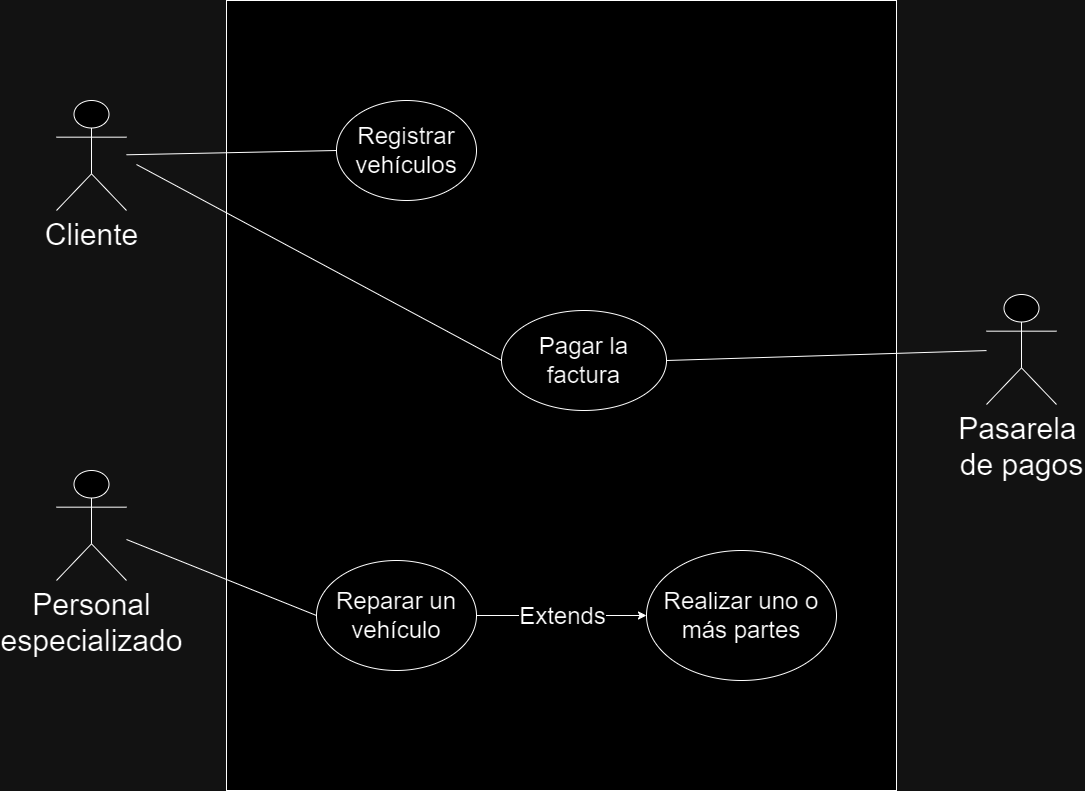

The diagram above was exported from draw.io. Its source (the exported page's mxGraphModel, read from the mxfile embedded in the PNG):
<mxGraphModel dx="1303" dy="1388" grid="1" gridSize="10" guides="1" tooltips="1" connect="1" arrows="1" fold="1" page="1" pageScale="1" pageWidth="1169" pageHeight="827" math="0" shadow="0">
  <root>
    <mxCell id="0" />
    <mxCell id="1" parent="0" />
    <mxCell id="Hzp68o_CSCPOpXnqWTrM-1" value="" style="rounded=0;whiteSpace=wrap;html=1;" vertex="1" parent="1">
      <mxGeometry x="270" y="10" width="670" height="790" as="geometry" />
    </mxCell>
    <mxCell id="Hzp68o_CSCPOpXnqWTrM-2" value="Personal&lt;br&gt;especializado" style="shape=umlActor;verticalLabelPosition=bottom;verticalAlign=top;html=1;outlineConnect=0;fontSize=30;" vertex="1" parent="1">
      <mxGeometry x="100" y="480" width="70" height="110" as="geometry" />
    </mxCell>
    <mxCell id="Hzp68o_CSCPOpXnqWTrM-10" value="Cliente" style="shape=umlActor;verticalLabelPosition=bottom;verticalAlign=top;html=1;outlineConnect=0;fontSize=30;" vertex="1" parent="1">
      <mxGeometry x="100" y="110" width="70" height="110" as="geometry" />
    </mxCell>
    <mxCell id="Hzp68o_CSCPOpXnqWTrM-11" value="Pasarela&amp;nbsp;&lt;br&gt;de pagos" style="shape=umlActor;verticalLabelPosition=bottom;verticalAlign=top;html=1;outlineConnect=0;fontSize=30;" vertex="1" parent="1">
      <mxGeometry x="1030" y="304" width="70" height="110" as="geometry" />
    </mxCell>
    <mxCell id="Hzp68o_CSCPOpXnqWTrM-14" value="&lt;font style=&quot;font-size: 24px;&quot;&gt;Registrar vehículos&lt;/font&gt;" style="ellipse;whiteSpace=wrap;html=1;" vertex="1" parent="1">
      <mxGeometry x="380" y="110" width="140" height="100" as="geometry" />
    </mxCell>
    <mxCell id="Hzp68o_CSCPOpXnqWTrM-15" value="&lt;font style=&quot;font-size: 24px;&quot;&gt;Reparar un vehículo&lt;/font&gt;" style="ellipse;whiteSpace=wrap;html=1;" vertex="1" parent="1">
      <mxGeometry x="360" y="570" width="160" height="110" as="geometry" />
    </mxCell>
    <mxCell id="Hzp68o_CSCPOpXnqWTrM-16" value="&lt;font style=&quot;font-size: 24px;&quot;&gt;Realizar uno o más partes&lt;/font&gt;" style="ellipse;whiteSpace=wrap;html=1;" vertex="1" parent="1">
      <mxGeometry x="690" y="560" width="190" height="130" as="geometry" />
    </mxCell>
    <mxCell id="Hzp68o_CSCPOpXnqWTrM-17" value="&lt;font style=&quot;font-size: 24px;&quot;&gt;Pagar la factura&lt;/font&gt;" style="ellipse;whiteSpace=wrap;html=1;" vertex="1" parent="1">
      <mxGeometry x="545" y="320" width="165" height="100" as="geometry" />
    </mxCell>
    <mxCell id="Hzp68o_CSCPOpXnqWTrM-18" value="" style="endArrow=none;html=1;rounded=0;entryX=0;entryY=0.5;entryDx=0;entryDy=0;" edge="1" parent="1" source="Hzp68o_CSCPOpXnqWTrM-10" target="Hzp68o_CSCPOpXnqWTrM-14">
      <mxGeometry width="50" height="50" relative="1" as="geometry">
        <mxPoint x="600" y="340" as="sourcePoint" />
        <mxPoint x="650" y="290" as="targetPoint" />
      </mxGeometry>
    </mxCell>
    <mxCell id="Hzp68o_CSCPOpXnqWTrM-19" value="" style="endArrow=none;html=1;rounded=0;entryX=0;entryY=0.5;entryDx=0;entryDy=0;" edge="1" parent="1" target="Hzp68o_CSCPOpXnqWTrM-17">
      <mxGeometry width="50" height="50" relative="1" as="geometry">
        <mxPoint x="180" y="174" as="sourcePoint" />
        <mxPoint x="390" y="170" as="targetPoint" />
      </mxGeometry>
    </mxCell>
    <mxCell id="Hzp68o_CSCPOpXnqWTrM-20" value="" style="endArrow=none;html=1;rounded=0;exitX=1;exitY=0.5;exitDx=0;exitDy=0;" edge="1" parent="1" source="Hzp68o_CSCPOpXnqWTrM-17" target="Hzp68o_CSCPOpXnqWTrM-11">
      <mxGeometry width="50" height="50" relative="1" as="geometry">
        <mxPoint x="190" y="184" as="sourcePoint" />
        <mxPoint x="555" y="390" as="targetPoint" />
      </mxGeometry>
    </mxCell>
    <mxCell id="Hzp68o_CSCPOpXnqWTrM-21" value="" style="endArrow=none;html=1;rounded=0;entryX=0;entryY=0.5;entryDx=0;entryDy=0;" edge="1" parent="1" source="Hzp68o_CSCPOpXnqWTrM-2" target="Hzp68o_CSCPOpXnqWTrM-15">
      <mxGeometry width="50" height="50" relative="1" as="geometry">
        <mxPoint x="675" y="390" as="sourcePoint" />
        <mxPoint x="1040" y="371" as="targetPoint" />
      </mxGeometry>
    </mxCell>
    <mxCell id="Hzp68o_CSCPOpXnqWTrM-23" value="" style="endArrow=classic;html=1;rounded=0;exitX=1;exitY=0.5;exitDx=0;exitDy=0;entryX=0;entryY=0.5;entryDx=0;entryDy=0;" edge="1" parent="1" source="Hzp68o_CSCPOpXnqWTrM-15" target="Hzp68o_CSCPOpXnqWTrM-16">
      <mxGeometry relative="1" as="geometry">
        <mxPoint x="570" y="310" as="sourcePoint" />
        <mxPoint x="670" y="310" as="targetPoint" />
      </mxGeometry>
    </mxCell>
    <mxCell id="Hzp68o_CSCPOpXnqWTrM-24" value="&lt;font style=&quot;font-size: 24px;&quot;&gt;Extends&lt;/font&gt;" style="edgeLabel;resizable=0;html=1;align=center;verticalAlign=middle;" connectable="0" vertex="1" parent="Hzp68o_CSCPOpXnqWTrM-23">
      <mxGeometry relative="1" as="geometry" />
    </mxCell>
  </root>
</mxGraphModel>